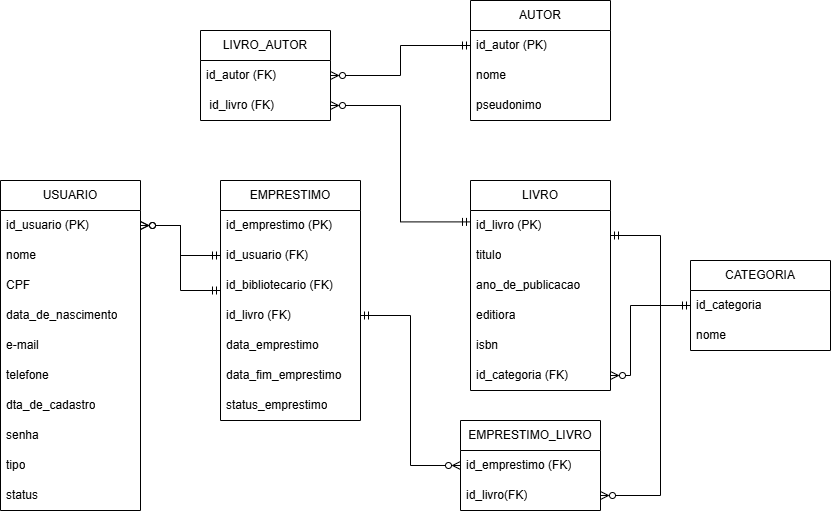

The diagram above was exported from draw.io. Its source (the exported page's mxGraphModel, read from the mxfile embedded in the PNG):
<mxGraphModel dx="1414" dy="777" grid="1" gridSize="10" guides="1" tooltips="1" connect="1" arrows="1" fold="1" page="1" pageScale="1" pageWidth="827" pageHeight="1169" math="0" shadow="0">
  <root>
    <mxCell id="0" />
    <mxCell id="1" parent="0" />
    <mxCell id="x2E8onCGLE9JYbgy5NV6-5" parent="1" style="swimlane;fontStyle=0;childLayout=stackLayout;horizontal=1;startSize=30;horizontalStack=0;resizeParent=1;resizeParentMax=0;resizeLast=0;collapsible=1;marginBottom=0;whiteSpace=wrap;html=1;" value="USUARIO" vertex="1">
      <mxGeometry height="330" width="140" x="10" y="320" as="geometry" />
    </mxCell>
    <mxCell id="x2E8onCGLE9JYbgy5NV6-6" parent="x2E8onCGLE9JYbgy5NV6-5" style="text;strokeColor=none;fillColor=none;align=left;verticalAlign=middle;spacingLeft=4;spacingRight=4;overflow=hidden;points=[[0,0.5],[1,0.5]];portConstraint=eastwest;rotatable=0;whiteSpace=wrap;html=1;" value="id_usuario (PK)" vertex="1">
      <mxGeometry height="30" width="140" y="30" as="geometry" />
    </mxCell>
    <mxCell id="x2E8onCGLE9JYbgy5NV6-7" parent="x2E8onCGLE9JYbgy5NV6-5" style="text;strokeColor=none;fillColor=none;align=left;verticalAlign=middle;spacingLeft=4;spacingRight=4;overflow=hidden;points=[[0,0.5],[1,0.5]];portConstraint=eastwest;rotatable=0;whiteSpace=wrap;html=1;" value="nome" vertex="1">
      <mxGeometry height="30" width="140" y="60" as="geometry" />
    </mxCell>
    <mxCell id="x2E8onCGLE9JYbgy5NV6-8" parent="x2E8onCGLE9JYbgy5NV6-5" style="text;strokeColor=none;fillColor=none;align=left;verticalAlign=middle;spacingLeft=4;spacingRight=4;overflow=hidden;points=[[0,0.5],[1,0.5]];portConstraint=eastwest;rotatable=0;whiteSpace=wrap;html=1;" value="CPF" vertex="1">
      <mxGeometry height="30" width="140" y="90" as="geometry" />
    </mxCell>
    <mxCell id="x2E8onCGLE9JYbgy5NV6-27" parent="x2E8onCGLE9JYbgy5NV6-5" style="text;strokeColor=none;fillColor=none;align=left;verticalAlign=middle;spacingLeft=4;spacingRight=4;overflow=hidden;points=[[0,0.5],[1,0.5]];portConstraint=eastwest;rotatable=0;whiteSpace=wrap;html=1;" value="data_de_nascimento" vertex="1">
      <mxGeometry height="30" width="140" y="120" as="geometry" />
    </mxCell>
    <mxCell id="x2E8onCGLE9JYbgy5NV6-28" parent="x2E8onCGLE9JYbgy5NV6-5" style="text;strokeColor=none;fillColor=none;align=left;verticalAlign=middle;spacingLeft=4;spacingRight=4;overflow=hidden;points=[[0,0.5],[1,0.5]];portConstraint=eastwest;rotatable=0;whiteSpace=wrap;html=1;" value="e-mail" vertex="1">
      <mxGeometry height="30" width="140" y="150" as="geometry" />
    </mxCell>
    <mxCell id="x2E8onCGLE9JYbgy5NV6-29" parent="x2E8onCGLE9JYbgy5NV6-5" style="text;strokeColor=none;fillColor=none;align=left;verticalAlign=middle;spacingLeft=4;spacingRight=4;overflow=hidden;points=[[0,0.5],[1,0.5]];portConstraint=eastwest;rotatable=0;whiteSpace=wrap;html=1;" value="telefone" vertex="1">
      <mxGeometry height="30" width="140" y="180" as="geometry" />
    </mxCell>
    <mxCell id="x2E8onCGLE9JYbgy5NV6-30" parent="x2E8onCGLE9JYbgy5NV6-5" style="text;strokeColor=none;fillColor=none;align=left;verticalAlign=middle;spacingLeft=4;spacingRight=4;overflow=hidden;points=[[0,0.5],[1,0.5]];portConstraint=eastwest;rotatable=0;whiteSpace=wrap;html=1;" value="dta_de_cadastro" vertex="1">
      <mxGeometry height="30" width="140" y="210" as="geometry" />
    </mxCell>
    <mxCell id="x2E8onCGLE9JYbgy5NV6-31" parent="x2E8onCGLE9JYbgy5NV6-5" style="text;strokeColor=none;fillColor=none;align=left;verticalAlign=middle;spacingLeft=4;spacingRight=4;overflow=hidden;points=[[0,0.5],[1,0.5]];portConstraint=eastwest;rotatable=0;whiteSpace=wrap;html=1;" value="senha" vertex="1">
      <mxGeometry height="30" width="140" y="240" as="geometry" />
    </mxCell>
    <mxCell id="x2E8onCGLE9JYbgy5NV6-32" parent="x2E8onCGLE9JYbgy5NV6-5" style="text;strokeColor=none;fillColor=none;align=left;verticalAlign=middle;spacingLeft=4;spacingRight=4;overflow=hidden;points=[[0,0.5],[1,0.5]];portConstraint=eastwest;rotatable=0;whiteSpace=wrap;html=1;" value="tipo" vertex="1">
      <mxGeometry height="30" width="140" y="270" as="geometry" />
    </mxCell>
    <mxCell id="x2E8onCGLE9JYbgy5NV6-33" parent="x2E8onCGLE9JYbgy5NV6-5" style="text;strokeColor=none;fillColor=none;align=left;verticalAlign=middle;spacingLeft=4;spacingRight=4;overflow=hidden;points=[[0,0.5],[1,0.5]];portConstraint=eastwest;rotatable=0;whiteSpace=wrap;html=1;" value="status" vertex="1">
      <mxGeometry height="30" width="140" y="300" as="geometry" />
    </mxCell>
    <mxCell id="x2E8onCGLE9JYbgy5NV6-9" parent="1" style="swimlane;fontStyle=0;childLayout=stackLayout;horizontal=1;startSize=30;horizontalStack=0;resizeParent=1;resizeParentMax=0;resizeLast=0;collapsible=1;marginBottom=0;whiteSpace=wrap;html=1;" value="AU&lt;span style=&quot;background-color: transparent; color: light-dark(rgb(0, 0, 0), rgb(255, 255, 255));&quot;&gt;TOR&lt;/span&gt;" vertex="1">
      <mxGeometry height="120" width="140" x="480" y="140" as="geometry" />
    </mxCell>
    <mxCell id="x2E8onCGLE9JYbgy5NV6-10" parent="x2E8onCGLE9JYbgy5NV6-9" style="text;strokeColor=none;fillColor=none;align=left;verticalAlign=middle;spacingLeft=4;spacingRight=4;overflow=hidden;points=[[0,0.5],[1,0.5]];portConstraint=eastwest;rotatable=0;whiteSpace=wrap;html=1;" value="id_autor (PK)" vertex="1">
      <mxGeometry height="30" width="140" y="30" as="geometry" />
    </mxCell>
    <mxCell id="x2E8onCGLE9JYbgy5NV6-11" parent="x2E8onCGLE9JYbgy5NV6-9" style="text;strokeColor=none;fillColor=none;align=left;verticalAlign=middle;spacingLeft=4;spacingRight=4;overflow=hidden;points=[[0,0.5],[1,0.5]];portConstraint=eastwest;rotatable=0;whiteSpace=wrap;html=1;" value="nome" vertex="1">
      <mxGeometry height="30" width="140" y="60" as="geometry" />
    </mxCell>
    <mxCell id="x2E8onCGLE9JYbgy5NV6-12" parent="x2E8onCGLE9JYbgy5NV6-9" style="text;strokeColor=none;fillColor=none;align=left;verticalAlign=middle;spacingLeft=4;spacingRight=4;overflow=hidden;points=[[0,0.5],[1,0.5]];portConstraint=eastwest;rotatable=0;whiteSpace=wrap;html=1;" value="pseudonimo" vertex="1">
      <mxGeometry height="30" width="140" y="90" as="geometry" />
    </mxCell>
    <mxCell id="x2E8onCGLE9JYbgy5NV6-13" parent="1" style="swimlane;fontStyle=0;childLayout=stackLayout;horizontal=1;startSize=30;horizontalStack=0;resizeParent=1;resizeParentMax=0;resizeLast=0;collapsible=1;marginBottom=0;whiteSpace=wrap;html=1;" value="LIVRO_AUTOR" vertex="1">
      <mxGeometry height="90" width="130" x="210" y="170" as="geometry" />
    </mxCell>
    <mxCell id="x2E8onCGLE9JYbgy5NV6-15" parent="x2E8onCGLE9JYbgy5NV6-13" style="text;strokeColor=none;fillColor=none;align=left;verticalAlign=middle;spacingLeft=4;spacingRight=4;overflow=hidden;points=[[0,0.5],[1,0.5]];portConstraint=eastwest;rotatable=0;whiteSpace=wrap;html=1;" value="id_autor (FK)" vertex="1">
      <mxGeometry height="30" width="130" y="30" as="geometry" />
    </mxCell>
    <mxCell id="x2E8onCGLE9JYbgy5NV6-16" parent="x2E8onCGLE9JYbgy5NV6-13" style="text;strokeColor=none;fillColor=none;align=left;verticalAlign=middle;spacingLeft=4;spacingRight=4;overflow=hidden;points=[[0,0.5],[1,0.5]];portConstraint=eastwest;rotatable=0;whiteSpace=wrap;html=1;" value="&amp;nbsp;id_livro (FK)" vertex="1">
      <mxGeometry height="30" width="130" y="60" as="geometry" />
    </mxCell>
    <mxCell id="x2E8onCGLE9JYbgy5NV6-17" parent="1" style="swimlane;fontStyle=0;childLayout=stackLayout;horizontal=1;startSize=30;horizontalStack=0;resizeParent=1;resizeParentMax=0;resizeLast=0;collapsible=1;marginBottom=0;whiteSpace=wrap;html=1;" value="EMPRESTIMO" vertex="1">
      <mxGeometry height="240" width="140" x="230" y="320" as="geometry" />
    </mxCell>
    <mxCell id="x2E8onCGLE9JYbgy5NV6-18" parent="x2E8onCGLE9JYbgy5NV6-17" style="text;strokeColor=none;fillColor=none;align=left;verticalAlign=middle;spacingLeft=4;spacingRight=4;overflow=hidden;points=[[0,0.5],[1,0.5]];portConstraint=eastwest;rotatable=0;whiteSpace=wrap;html=1;" value="id_emprestimo (PK)" vertex="1">
      <mxGeometry height="30" width="140" y="30" as="geometry" />
    </mxCell>
    <mxCell id="x2E8onCGLE9JYbgy5NV6-19" parent="x2E8onCGLE9JYbgy5NV6-17" style="text;strokeColor=none;fillColor=none;align=left;verticalAlign=middle;spacingLeft=4;spacingRight=4;overflow=hidden;points=[[0,0.5],[1,0.5]];portConstraint=eastwest;rotatable=0;whiteSpace=wrap;html=1;" value="id_usuario (FK)" vertex="1">
      <mxGeometry height="30" width="140" y="60" as="geometry" />
    </mxCell>
    <mxCell id="x2E8onCGLE9JYbgy5NV6-34" parent="x2E8onCGLE9JYbgy5NV6-17" style="text;strokeColor=none;fillColor=none;align=left;verticalAlign=middle;spacingLeft=4;spacingRight=4;overflow=hidden;points=[[0,0.5],[1,0.5]];portConstraint=eastwest;rotatable=0;whiteSpace=wrap;html=1;" value="id_bibliotecario (FK)" vertex="1">
      <mxGeometry height="30" width="140" y="90" as="geometry" />
    </mxCell>
    <mxCell id="x2E8onCGLE9JYbgy5NV6-71" parent="x2E8onCGLE9JYbgy5NV6-17" style="text;strokeColor=none;fillColor=none;align=left;verticalAlign=middle;spacingLeft=4;spacingRight=4;overflow=hidden;points=[[0,0.5],[1,0.5]];portConstraint=eastwest;rotatable=0;whiteSpace=wrap;html=1;" value="id_livro (FK)" vertex="1">
      <mxGeometry height="30" width="140" y="120" as="geometry" />
    </mxCell>
    <mxCell id="x2E8onCGLE9JYbgy5NV6-35" parent="x2E8onCGLE9JYbgy5NV6-17" style="text;strokeColor=none;fillColor=none;align=left;verticalAlign=middle;spacingLeft=4;spacingRight=4;overflow=hidden;points=[[0,0.5],[1,0.5]];portConstraint=eastwest;rotatable=0;whiteSpace=wrap;html=1;" value="data_emprestimo" vertex="1">
      <mxGeometry height="30" width="140" y="150" as="geometry" />
    </mxCell>
    <mxCell id="x2E8onCGLE9JYbgy5NV6-36" parent="x2E8onCGLE9JYbgy5NV6-17" style="text;strokeColor=none;fillColor=none;align=left;verticalAlign=middle;spacingLeft=4;spacingRight=4;overflow=hidden;points=[[0,0.5],[1,0.5]];portConstraint=eastwest;rotatable=0;whiteSpace=wrap;html=1;" value="data_fim_emprestimo&amp;nbsp;" vertex="1">
      <mxGeometry height="30" width="140" y="180" as="geometry" />
    </mxCell>
    <mxCell id="x2E8onCGLE9JYbgy5NV6-37" parent="x2E8onCGLE9JYbgy5NV6-17" style="text;strokeColor=none;fillColor=none;align=left;verticalAlign=middle;spacingLeft=4;spacingRight=4;overflow=hidden;points=[[0,0.5],[1,0.5]];portConstraint=eastwest;rotatable=0;whiteSpace=wrap;html=1;" value="status_emprestimo" vertex="1">
      <mxGeometry height="30" width="140" y="210" as="geometry" />
    </mxCell>
    <mxCell id="x2E8onCGLE9JYbgy5NV6-22" parent="1" style="swimlane;fontStyle=0;childLayout=stackLayout;horizontal=1;startSize=30;horizontalStack=0;resizeParent=1;resizeParentMax=0;resizeLast=0;collapsible=1;marginBottom=0;whiteSpace=wrap;html=1;" value="LIVRO" vertex="1">
      <mxGeometry height="210" width="140" x="480" y="320" as="geometry" />
    </mxCell>
    <mxCell id="x2E8onCGLE9JYbgy5NV6-23" parent="x2E8onCGLE9JYbgy5NV6-22" style="text;strokeColor=none;fillColor=none;align=left;verticalAlign=middle;spacingLeft=4;spacingRight=4;overflow=hidden;points=[[0,0.5],[1,0.5]];portConstraint=eastwest;rotatable=0;whiteSpace=wrap;html=1;" value="id_livro (PK)" vertex="1">
      <mxGeometry height="30" width="140" y="30" as="geometry" />
    </mxCell>
    <mxCell id="x2E8onCGLE9JYbgy5NV6-24" parent="x2E8onCGLE9JYbgy5NV6-22" style="text;strokeColor=none;fillColor=none;align=left;verticalAlign=middle;spacingLeft=4;spacingRight=4;overflow=hidden;points=[[0,0.5],[1,0.5]];portConstraint=eastwest;rotatable=0;whiteSpace=wrap;html=1;" value="titulo" vertex="1">
      <mxGeometry height="30" width="140" y="60" as="geometry" />
    </mxCell>
    <mxCell id="x2E8onCGLE9JYbgy5NV6-25" parent="x2E8onCGLE9JYbgy5NV6-22" style="text;strokeColor=none;fillColor=none;align=left;verticalAlign=middle;spacingLeft=4;spacingRight=4;overflow=hidden;points=[[0,0.5],[1,0.5]];portConstraint=eastwest;rotatable=0;whiteSpace=wrap;html=1;" value="ano_de_publicacao" vertex="1">
      <mxGeometry height="30" width="140" y="90" as="geometry" />
    </mxCell>
    <mxCell id="9kCGrac1kB98_YD92_8q-6" parent="x2E8onCGLE9JYbgy5NV6-22" style="text;strokeColor=none;fillColor=none;align=left;verticalAlign=middle;spacingLeft=4;spacingRight=4;overflow=hidden;points=[[0,0.5],[1,0.5]];portConstraint=eastwest;rotatable=0;whiteSpace=wrap;html=1;" value="editiora" vertex="1">
      <mxGeometry height="30" width="140" y="120" as="geometry" />
    </mxCell>
    <mxCell id="9kCGrac1kB98_YD92_8q-7" parent="x2E8onCGLE9JYbgy5NV6-22" style="text;strokeColor=none;fillColor=none;align=left;verticalAlign=middle;spacingLeft=4;spacingRight=4;overflow=hidden;points=[[0,0.5],[1,0.5]];portConstraint=eastwest;rotatable=0;whiteSpace=wrap;html=1;" value="isbn" vertex="1">
      <mxGeometry height="30" width="140" y="150" as="geometry" />
    </mxCell>
    <mxCell id="9kCGrac1kB98_YD92_8q-14" parent="x2E8onCGLE9JYbgy5NV6-22" style="text;strokeColor=none;fillColor=none;align=left;verticalAlign=middle;spacingLeft=4;spacingRight=4;overflow=hidden;points=[[0,0.5],[1,0.5]];portConstraint=eastwest;rotatable=0;whiteSpace=wrap;html=1;" value="id_categoria (FK)" vertex="1">
      <mxGeometry height="30" width="140" y="180" as="geometry" />
    </mxCell>
    <mxCell id="x2E8onCGLE9JYbgy5NV6-47" edge="1" parent="1" source="x2E8onCGLE9JYbgy5NV6-34" style="endArrow=ERzeroToMany;html=1;rounded=0;edgeStyle=orthogonalEdgeStyle;startArrow=ERmandOne;startFill=0;endFill=0;" target="x2E8onCGLE9JYbgy5NV6-6" value="">
      <mxGeometry height="50" relative="1" width="50" as="geometry">
        <Array as="points">
          <mxPoint x="190" y="430" />
          <mxPoint x="190" y="365" />
        </Array>
        <mxPoint x="220" y="410" as="sourcePoint" />
        <mxPoint x="450" y="480" as="targetPoint" />
      </mxGeometry>
    </mxCell>
    <mxCell id="x2E8onCGLE9JYbgy5NV6-62" edge="1" parent="1" source="x2E8onCGLE9JYbgy5NV6-16" style="edgeStyle=orthogonalEdgeStyle;rounded=0;orthogonalLoop=1;jettySize=auto;html=1;entryX=0;entryY=0.38;entryDx=0;entryDy=0;entryPerimeter=0;endArrow=ERmandOne;endFill=0;startArrow=ERzeroToMany;startFill=0;" target="x2E8onCGLE9JYbgy5NV6-23">
      <mxGeometry relative="1" as="geometry" />
    </mxCell>
    <mxCell id="x2E8onCGLE9JYbgy5NV6-63" edge="1" parent="1" source="x2E8onCGLE9JYbgy5NV6-15" style="edgeStyle=orthogonalEdgeStyle;rounded=0;orthogonalLoop=1;jettySize=auto;html=1;exitX=1;exitY=0.5;exitDx=0;exitDy=0;endArrow=ERmandOne;endFill=0;startArrow=ERzeroToMany;startFill=0;" target="x2E8onCGLE9JYbgy5NV6-10">
      <mxGeometry relative="1" as="geometry" />
    </mxCell>
    <mxCell id="x2E8onCGLE9JYbgy5NV6-64" parent="1" style="swimlane;fontStyle=0;childLayout=stackLayout;horizontal=1;startSize=30;horizontalStack=0;resizeParent=1;resizeParentMax=0;resizeLast=0;collapsible=1;marginBottom=0;whiteSpace=wrap;html=1;" value="EMPRESTIMO_LIVRO" vertex="1">
      <mxGeometry height="90" width="140" x="470" y="560" as="geometry" />
    </mxCell>
    <mxCell id="x2E8onCGLE9JYbgy5NV6-65" parent="x2E8onCGLE9JYbgy5NV6-64" style="text;strokeColor=none;fillColor=none;align=left;verticalAlign=middle;spacingLeft=4;spacingRight=4;overflow=hidden;points=[[0,0.5],[1,0.5]];portConstraint=eastwest;rotatable=0;whiteSpace=wrap;html=1;" value="id_emprestimo (FK)" vertex="1">
      <mxGeometry height="30" width="140" y="30" as="geometry" />
    </mxCell>
    <mxCell id="x2E8onCGLE9JYbgy5NV6-69" parent="x2E8onCGLE9JYbgy5NV6-64" style="text;strokeColor=none;fillColor=none;align=left;verticalAlign=middle;spacingLeft=4;spacingRight=4;overflow=hidden;points=[[0,0.5],[1,0.5]];portConstraint=eastwest;rotatable=0;whiteSpace=wrap;html=1;" value="id_livro(FK)" vertex="1">
      <mxGeometry height="30" width="140" y="60" as="geometry" />
    </mxCell>
    <mxCell id="x2E8onCGLE9JYbgy5NV6-68" edge="1" parent="1" source="x2E8onCGLE9JYbgy5NV6-6" style="edgeStyle=orthogonalEdgeStyle;rounded=0;orthogonalLoop=1;jettySize=auto;html=1;endArrow=ERmandOne;endFill=0;startArrow=ERzeroToMany;startFill=0;" target="x2E8onCGLE9JYbgy5NV6-19">
      <mxGeometry relative="1" as="geometry">
        <mxPoint x="210" y="450" as="targetPoint" />
      </mxGeometry>
    </mxCell>
    <mxCell id="x2E8onCGLE9JYbgy5NV6-75" edge="1" parent="1" source="x2E8onCGLE9JYbgy5NV6-65" style="edgeStyle=orthogonalEdgeStyle;rounded=0;orthogonalLoop=1;jettySize=auto;html=1;startArrow=ERzeroToMany;startFill=0;endArrow=ERmandOne;endFill=0;" target="x2E8onCGLE9JYbgy5NV6-71">
      <mxGeometry relative="1" as="geometry" />
    </mxCell>
    <mxCell id="x2E8onCGLE9JYbgy5NV6-76" edge="1" parent="1" source="x2E8onCGLE9JYbgy5NV6-69" style="edgeStyle=orthogonalEdgeStyle;rounded=0;orthogonalLoop=1;jettySize=auto;html=1;endArrow=ERmandOne;endFill=0;startArrow=ERzeroToMany;startFill=0;" target="x2E8onCGLE9JYbgy5NV6-23">
      <mxGeometry relative="1" as="geometry">
        <Array as="points">
          <mxPoint x="670" y="635" />
          <mxPoint x="670" y="375" />
        </Array>
      </mxGeometry>
    </mxCell>
    <mxCell id="9kCGrac1kB98_YD92_8q-8" parent="1" style="swimlane;fontStyle=0;childLayout=stackLayout;horizontal=1;startSize=30;horizontalStack=0;resizeParent=1;resizeParentMax=0;resizeLast=0;collapsible=1;marginBottom=0;whiteSpace=wrap;html=1;" value="CATEGORIA" vertex="1">
      <mxGeometry height="90" width="140" x="700" y="400" as="geometry" />
    </mxCell>
    <mxCell id="9kCGrac1kB98_YD92_8q-9" parent="9kCGrac1kB98_YD92_8q-8" style="text;strokeColor=none;fillColor=none;align=left;verticalAlign=middle;spacingLeft=4;spacingRight=4;overflow=hidden;points=[[0,0.5],[1,0.5]];portConstraint=eastwest;rotatable=0;whiteSpace=wrap;html=1;" value="id_categoria" vertex="1">
      <mxGeometry height="30" width="140" y="30" as="geometry" />
    </mxCell>
    <mxCell id="9kCGrac1kB98_YD92_8q-10" parent="9kCGrac1kB98_YD92_8q-8" style="text;strokeColor=none;fillColor=none;align=left;verticalAlign=middle;spacingLeft=4;spacingRight=4;overflow=hidden;points=[[0,0.5],[1,0.5]];portConstraint=eastwest;rotatable=0;whiteSpace=wrap;html=1;" value="nome" vertex="1">
      <mxGeometry height="30" width="140" y="60" as="geometry" />
    </mxCell>
    <mxCell id="9kCGrac1kB98_YD92_8q-15" edge="1" parent="1" source="9kCGrac1kB98_YD92_8q-14" style="edgeStyle=orthogonalEdgeStyle;rounded=0;orthogonalLoop=1;jettySize=auto;html=1;endArrow=ERmandOne;endFill=0;startArrow=ERzeroToMany;startFill=0;" target="9kCGrac1kB98_YD92_8q-9">
      <mxGeometry relative="1" as="geometry">
        <Array as="points">
          <mxPoint x="640" y="515" />
          <mxPoint x="640" y="445" />
        </Array>
      </mxGeometry>
    </mxCell>
  </root>
</mxGraphModel>